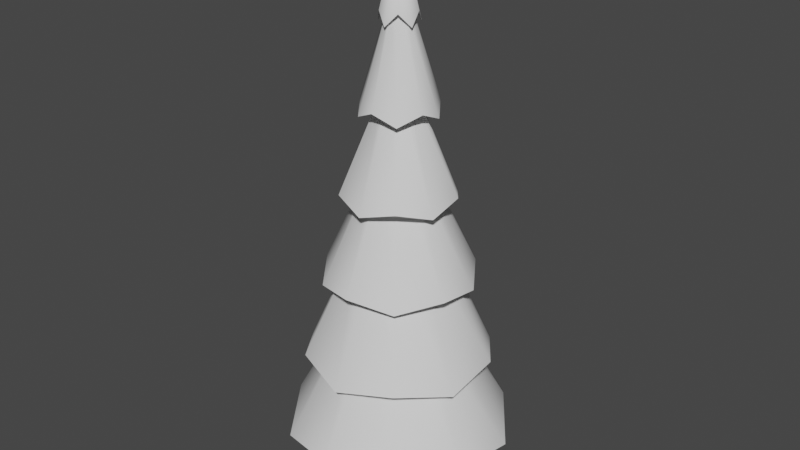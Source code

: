 # Source: newtree.blend  (saved by Blender 3.6.11; exported with 4.5.12 LTS)
import bpy
from mathutils import Matrix  # noqa: F401  (used for matrix-valued properties, if any)

bpy.ops.wm.read_factory_settings(use_empty=True)
scene = bpy.context.scene
scene.name = 'Scene'

# ---- collections
col_collection = bpy.data.collections.new('Collection'); scene.collection.children.link(col_collection)

# ---- node groups
ng_auto_smooth = bpy.data.node_groups.new('Auto Smooth', 'GeometryNodeTree')
_s = ng_auto_smooth.interface.new_socket(name='Geometry', in_out='OUTPUT', socket_type='NodeSocketGeometry')
_s = ng_auto_smooth.interface.new_socket(name='Geometry', in_out='INPUT', socket_type='NodeSocketGeometry')
_s = ng_auto_smooth.interface.new_socket(name='Angle', in_out='INPUT', socket_type='NodeSocketFloat')
_s.subtype = 'ANGLE'
_s.min_value = 0.0
_s.max_value = 3.142
ng_auto_smooth.is_modifier = True
_N = ng_auto_smooth.nodes; _L = ng_auto_smooth.links
n0 = _N.new('NodeGroupOutput'); n0.name = 'Group Output'; n0.location = (480, -100)
n1 = _N.new('NodeGroupInput'); n1.name = 'Group Input'; n1.location = (-420, -300)
n2 = _N.new('NodeGroupInput'); n2.name = 'Group Input.001'; n2.location = (-60, -100)
n3 = _N.new('GeometryNodeSetShadeSmooth'); n3.name = 'Set Shade Smooth'; n3.location = (120, -100)
n3.domain = 'EDGE'
n4 = _N.new('GeometryNodeSetShadeSmooth'); n4.name = 'Set Shade Smooth.001'; n4.location = (300, -100)
n5 = _N.new('GeometryNodeInputMeshEdgeAngle'); n5.name = 'Edge Angle'; n5.location = (-420, -220)
n6 = _N.new('GeometryNodeInputEdgeSmooth'); n6.name = 'Is Edge Smooth'; n6.location = (-60, -160)
n7 = _N.new('GeometryNodeInputShadeSmooth'); n7.name = 'Is Face Smooth'; n7.location = (-240, -340)
n8 = _N.new('FunctionNodeBooleanMath'); n8.name = 'Boolean Math'; n8.location = (-60, -220)
n9 = _N.new('FunctionNodeCompare'); n9.name = 'Compare'; n9.location = (-240, -180)
n9.operation = 'LESS_EQUAL'
_L.new(n5.outputs[0], n9.inputs[0])
_L.new(n4.outputs[0], n0.inputs[0])
_L.new(n1.outputs[1], n9.inputs[1])
_L.new(n9.outputs[0], n8.inputs[0])
_L.new(n7.outputs[0], n8.inputs[1])
_L.new(n2.outputs[0], n3.inputs[0])
_L.new(n6.outputs[0], n3.inputs[1])
_L.new(n3.outputs[0], n4.inputs[0])
_L.new(n8.outputs[0], n3.inputs[2])
n0.is_active_output = True

# ---- world
world_world = bpy.data.worlds.new('World'); scene.world = world_world
world_world.use_nodes = True; world_world.node_tree.nodes.clear()
_N = world_world.node_tree.nodes; _L = world_world.node_tree.links
n0 = _N.new('ShaderNodeOutputWorld'); n0.name = 'World Output'; n0.location = (300, 300)
n1 = _N.new('ShaderNodeBackground'); n1.name = 'Background'; n1.location = (10, 300)
n1.inputs[0].default_value = (0.05088, 0.05088, 0.05088, 1.0)
_L.new(n1.outputs[0], n0.inputs[0])
n0.is_active_output = True
world_world.color = (0.05088, 0.05088, 0.05088)
world_world.use_sun_shadow = False
world_world.sun_shadow_jitter_overblur = 0.0

# ---- meshes
me_cylinder_001 = bpy.data.meshes.new('Cylinder.001')
me_cylinder_001.from_pydata([(-1.359e-07, 3.008, 0.5257), (1.744, 2.4, 0.8628), (2.861, 0.9295, 0.5257), (2.822, -0.9169, 0.8628), (1.768, -2.433, 0.5257), (-3.793e-07, -2.967, 0.8628), (-1.768, -2.433, 0.5257), (0.0, 0.0, 13.88), (-2.822, -0.9169, 0.8628), (-2.861, 0.9295, 0.5257), (-1.744, 2.4, 0.8628), (1.926e-07, 2.503, 3.002), (-3.38e-07, 1.984, 5.008), (-1.467e-08, 1.517, 7.454), (-8.69e-07, 1.002, 9.427), (4.549e-07, 0.4793, 11.95), (0.3125, 0.4301, 11.63), (0.5923, 0.8152, 9.7), (0.8754, 1.205, 7.22), (1.186, 1.633, 5.211), (1.466, 2.018, 2.762), (0.4558, 0.1481, 11.95), (0.953, 0.3097, 9.427), (1.442, 0.4687, 7.454), (1.887, 0.6131, 5.008), (2.38, 0.7734, 3.002), (0.5056, -0.1643, 11.63), (0.9584, -0.3114, 9.7), (1.416, -0.4602, 7.22), (1.919, -0.6237, 5.211), (2.372, -0.7709, 2.762), (0.2817, -0.3877, 11.95), (0.589, -0.8107, 9.427), (0.8914, -1.227, 7.454), (1.166, -1.605, 5.008), (1.471, -2.025, 3.002), (-8.874e-08, -0.5316, 11.63), (-1.274e-07, -1.008, 9.7), (4.399e-07, -1.489, 7.22), (-2.969e-08, -2.018, 5.211), (1.519e-06, -2.495, 2.762), (-0.2817, -0.3877, 11.95), (-0.589, -0.8107, 9.427), (-0.8914, -1.227, 7.454), (-1.166, -1.605, 5.008), (-1.471, -2.025, 3.002), (-0.5056, -0.1643, 11.63), (-0.9584, -0.3114, 9.7), (-1.416, -0.4602, 7.22), (-1.919, -0.6237, 5.211), (-2.372, -0.7709, 2.762), (-0.4558, 0.1481, 11.95), (-0.953, 0.3097, 9.427), (-1.442, 0.4687, 7.454), (-1.887, 0.6131, 5.008), (-2.38, 0.7734, 3.002), (-0.3125, 0.4301, 11.63), (-0.5923, 0.8152, 9.7), (-0.8754, 1.205, 7.22), (-1.186, 1.633, 5.211), (-1.466, 2.018, 2.762), (0.7328, 1.009, 4.012), (0.971, 0.3155, 4.338), (1.186, -0.3852, 4.012), (0.6001, -0.8259, 4.338), (-4.889e-07, -1.247, 4.012), (-0.6001, -0.8259, 4.338), (-1.186, -0.3852, 4.012), (-0.971, 0.3155, 4.338), (-0.7328, 1.009, 4.012), (-1.34e-07, 1.021, 4.338), (2.685e-07, 1.075, 6.114), (0.5157, 0.7099, 6.458), (1.022, 0.3321, 6.114), (0.8345, -0.2711, 6.458), (0.6318, -0.8696, 6.114), (3.223e-07, -0.8774, 6.458), (-0.6318, -0.8696, 6.114), (-0.8345, -0.2711, 6.458), (-1.022, 0.3321, 6.114), (-0.5157, 0.7099, 6.458), (-1.418e-07, 0.4973, 8.405), (0.3796, 0.5225, 8.155), (0.4729, 0.1537, 8.405), (0.6143, -0.1996, 8.155), (0.2923, -0.4023, 8.405), (9.432e-08, -0.6459, 8.155), (-0.2923, -0.4023, 8.405), (-0.6143, -0.1996, 8.155), (-0.4729, 0.1537, 8.405), (-0.3796, 0.5225, 8.155), (5.375e-09, 0.349, 10.2), (0.1463, 0.2013, 10.38), (0.3319, 0.1078, 10.2), (0.2366, -0.07689, 10.38), (0.2051, -0.2823, 10.2), (4.657e-09, -0.2488, 10.38), (-0.2051, -0.2823, 10.2), (-0.2366, -0.07689, 10.38), (-0.3319, 0.1078, 10.2), (-0.1462, 0.2013, 10.38), (4.803e-07, 0.1925, 12.29), (0.1661, 0.2286, 12.04), (0.1831, 0.05949, 12.29), (0.2688, -0.08733, 12.04), (0.1132, -0.1558, 12.29), (-4.41e-07, -0.2826, 12.04), (-0.1132, -0.1558, 12.29), (-0.2688, -0.08733, 12.04), (-0.1831, 0.05949, 12.29), (-0.1661, 0.2286, 12.04), (-1.192e-07, 0.0, 2.246), (1.074e-08, 0.8357, -0.9937), (2.117e-08, 0.2895, 2.25), (0.4912, 0.6761, -0.9937), (0.1702, 0.2342, 2.25), (0.7948, 0.2583, -0.9937), (0.2753, 0.08946, 2.25), (0.7948, -0.2583, -0.9937), (0.2753, -0.08946, 2.25), (0.4912, -0.6761, -0.9937), (0.1702, -0.2342, 2.25), (1.074e-08, -0.8357, -0.9937), (2.117e-08, -0.2895, 2.25), (-0.4912, -0.6761, -0.9937), (-0.1702, -0.2342, 2.25), (-0.7948, -0.2583, -0.9937), (-0.2753, -0.08946, 2.25), (-0.7948, 0.2583, -0.9937), (-0.2753, 0.08946, 2.25), (-0.4912, 0.6761, -0.9937), (-0.1702, 0.2342, 2.25), (1.46e-08, 0.6013, 0.1898), (0.3534, 0.4864, 0.1898), (0.5718, 0.1858, 0.1898), (0.5718, -0.1858, 0.1898), (0.3534, -0.4864, 0.1898), (1.46e-08, -0.6013, 0.1898), (-0.3534, -0.4864, 0.1898), (-0.5718, -0.1858, 0.1898), (-0.5718, 0.1858, 0.1898), (-0.3534, 0.4864, 0.1898)], [], [(15, 7, 16), (16, 7, 21), (21, 7, 26), (26, 7, 31), (31, 7, 36), (36, 7, 41), (41, 7, 46), (46, 7, 51), (51, 7, 56), (56, 7, 15), (10, 0, 111), (69, 60, 11, 70), (80, 59, 12, 71), (90, 58, 13, 81), (100, 57, 14, 91), (110, 56, 15, 101), (68, 55, 60, 69), (79, 54, 59, 80), (89, 53, 58, 90), (99, 52, 57, 100), (109, 51, 56, 110), (67, 50, 55, 68), (78, 49, 54, 79), (88, 48, 53, 89), (98, 47, 52, 99), (108, 46, 51, 109), (66, 45, 50, 67), (77, 44, 49, 78), (87, 43, 48, 88), (97, 42, 47, 98), (107, 41, 46, 108), (65, 40, 45, 66), (76, 39, 44, 77), (86, 38, 43, 87), (96, 37, 42, 97), (106, 36, 41, 107), (64, 35, 40, 65), (75, 34, 39, 76), (85, 33, 38, 86), (95, 32, 37, 96), (105, 31, 36, 106), (63, 30, 35, 64), (74, 29, 34, 75), (84, 28, 33, 85), (94, 27, 32, 95), (104, 26, 31, 105), (62, 25, 30, 63), (73, 24, 29, 74), (83, 23, 28, 84), (93, 22, 27, 94), (103, 21, 26, 104), (61, 20, 25, 62), (72, 19, 24, 73), (82, 18, 23, 83), (92, 17, 22, 93), (102, 16, 21, 103), (70, 11, 20, 61), (71, 12, 19, 72), (81, 13, 18, 82), (91, 14, 17, 92), (101, 15, 16, 102), (0, 70, 61, 1), (1, 61, 62, 2), (2, 62, 63, 3), (3, 63, 64, 4), (4, 64, 65, 5), (5, 65, 66, 6), (6, 66, 67, 8), (8, 67, 68, 9), (9, 68, 69, 10), (10, 69, 70, 0), (11, 71, 72, 20), (20, 72, 73, 25), (25, 73, 74, 30), (30, 74, 75, 35), (35, 75, 76, 40), (40, 76, 77, 45), (45, 77, 78, 50), (50, 78, 79, 55), (55, 79, 80, 60), (60, 80, 71, 11), (12, 81, 82, 19), (19, 82, 83, 24), (24, 83, 84, 29), (29, 84, 85, 34), (34, 85, 86, 39), (39, 86, 87, 44), (44, 87, 88, 49), (49, 88, 89, 54), (54, 89, 90, 59), (59, 90, 81, 12), (13, 91, 92, 18), (18, 92, 93, 23), (23, 93, 94, 28), (28, 94, 95, 33), (33, 95, 96, 38), (38, 96, 97, 43), (43, 97, 98, 48), (48, 98, 99, 53), (53, 99, 100, 58), (58, 100, 91, 13), (14, 101, 102, 17), (17, 102, 103, 22), (22, 103, 104, 27), (27, 104, 105, 32), (32, 105, 106, 37), (37, 106, 107, 42), (42, 107, 108, 47), (47, 108, 109, 52), (52, 109, 110, 57), (57, 110, 101, 14), (9, 10, 111), (8, 9, 111), (6, 8, 111), (5, 6, 111), (4, 5, 111), (3, 4, 111), (0, 1, 111), (2, 3, 111), (1, 2, 111), (132, 113, 115, 133), (133, 115, 117, 134), (134, 117, 119, 135), (135, 119, 121, 136), (136, 121, 123, 137), (137, 123, 125, 138), (138, 125, 127, 139), (139, 127, 129, 140), (115, 113, 131, 129, 127, 125, 123, 121, 119, 117), (140, 129, 131, 141), (141, 131, 113, 132), (112, 114, 116, 118, 120, 122, 124, 126, 128, 130), (130, 141, 132, 112), (128, 140, 141, 130), (126, 139, 140, 128), (124, 138, 139, 126), (122, 137, 138, 124), (120, 136, 137, 122), (118, 135, 136, 120), (116, 134, 135, 118), (114, 133, 134, 116), (112, 132, 133, 114)])
me_cylinder_001.polygons.foreach_set('use_smooth', [True] * 142)
_uv = me_cylinder_001.uv_layers.new(name='UVMap')
_uv.uv.foreach_set('vector', [1.0, 0.9152, 0.9, 1.0, 0.9, 0.9152, 0.9, 0.9152, 0.8, 1.0, 0.8, 0.9152, 0.8, 0.9152, 0.7, 1.0, 0.7, 0.9152, 0.7, 0.9152, 0.6, 1.0, 0.6, 0.9152, 0.6, 0.9152, 0.5, 1.0, 0.5, 0.9152, 0.5, 0.9152, 0.4, 1.0, 0.4, 0.9152, 0.4, 0.9152, 0.3, 1.0, 0.3, 0.9152, 0.3, 0.9152, 0.2, 1.0, 0.2, 0.9152, 0.2, 0.9152, 0.1, 1.0, 0.1, 0.9152, 0.1, 0.9152, -7.451e-08, 1.0, -7.451e-08, 0.9152, 0.1, 0.5, -7.451e-08, 0.5, 0.1, 0.5, 0.1, 0.5818, 0.1, 0.5818, -7.451e-08, 0.5818, -7.451e-08, 0.5818, 0.1, 0.6652, 0.1, 0.6652, -7.451e-08, 0.6652, -7.451e-08, 0.6652, 0.1, 0.7485, 0.1, 0.7485, -7.451e-08, 0.7485, -7.451e-08, 0.7485, 0.1, 0.8318, 0.1, 0.8318, -7.451e-08, 0.8318, -7.451e-08, 0.8318, 0.1, 0.9152, 0.1, 0.9152, -7.451e-08, 0.9152, -7.451e-08, 0.9152, 0.2, 0.5818, 0.2, 0.5818, 0.1, 0.5818, 0.1, 0.5818, 0.2, 0.6652, 0.2, 0.6652, 0.1, 0.6652, 0.1, 0.6652, 0.2, 0.7485, 0.2, 0.7485, 0.1, 0.7485, 0.1, 0.7485, 0.2, 0.8318, 0.2, 0.8318, 0.1, 0.8318, 0.1, 0.8318, 0.2, 0.9152, 0.2, 0.9152, 0.1, 0.9152, 0.1, 0.9152, 0.3, 0.5818, 0.3, 0.5818, 0.2, 0.5818, 0.2, 0.5818, 0.3, 0.6652, 0.3, 0.6652, 0.2, 0.6652, 0.2, 0.6652, 0.3, 0.7485, 0.3, 0.7485, 0.2, 0.7485, 0.2, 0.7485, 0.3, 0.8318, 0.3, 0.8318, 0.2, 0.8318, 0.2, 0.8318, 0.3, 0.9152, 0.3, 0.9152, 0.2, 0.9152, 0.2, 0.9152, 0.4, 0.5818, 0.4, 0.5818, 0.3, 0.5818, 0.3, 0.5818, 0.4, 0.6652, 0.4, 0.6652, 0.3, 0.6652, 0.3, 0.6652, 0.4, 0.7485, 0.4, 0.7485, 0.3, 0.7485, 0.3, 0.7485, 0.4, 0.8318, 0.4, 0.8318, 0.3, 0.8318, 0.3, 0.8318, 0.4, 0.9152, 0.4, 0.9152, 0.3, 0.9152, 0.3, 0.9152, 0.5, 0.5818, 0.5, 0.5818, 0.4, 0.5818, 0.4, 0.5818, 0.5, 0.6652, 0.5, 0.6652, 0.4, 0.6652, 0.4, 0.6652, 0.5, 0.7485, 0.5, 0.7485, 0.4, 0.7485, 0.4, 0.7485, 0.5, 0.8318, 0.5, 0.8318, 0.4, 0.8318, 0.4, 0.8318, 0.5, 0.9152, 0.5, 0.9152, 0.4, 0.9152, 0.4, 0.9152, 0.6, 0.5818, 0.6, 0.5818, 0.5, 0.5818, 0.5, 0.5818, 0.6, 0.6652, 0.6, 0.6652, 0.5, 0.6652, 0.5, 0.6652, 0.6, 0.7485, 0.6, 0.7485, 0.5, 0.7485, 0.5, 0.7485, 0.6, 0.8318, 0.6, 0.8318, 0.5, 0.8318, 0.5, 0.8318, 0.6, 0.9152, 0.6, 0.9152, 0.5, 0.9152, 0.5, 0.9152, 0.7, 0.5818, 0.7, 0.5818, 0.6, 0.5818, 0.6, 0.5818, 0.7, 0.6652, 0.7, 0.6652, 0.6, 0.6652, 0.6, 0.6652, 0.7, 0.7485, 0.7, 0.7485, 0.6, 0.7485, 0.6, 0.7485, 0.7, 0.8318, 0.7, 0.8318, 0.6, 0.8318, 0.6, 0.8318, 0.7, 0.9152, 0.7, 0.9152, 0.6, 0.9152, 0.6, 0.9152, 0.8, 0.5818, 0.8, 0.5818, 0.7, 0.5818, 0.7, 0.5818, 0.8, 0.6652, 0.8, 0.6652, 0.7, 0.6652, 0.7, 0.6652, 0.8, 0.7485, 0.8, 0.7485, 0.7, 0.7485, 0.7, 0.7485, 0.8, 0.8318, 0.8, 0.8318, 0.7, 0.8318, 0.7, 0.8318, 0.8, 0.9152, 0.8, 0.9152, 0.7, 0.9152, 0.7, 0.9152, 0.9, 0.5818, 0.9, 0.5818, 0.8, 0.5818, 0.8, 0.5818, 0.9, 0.6652, 0.9, 0.6652, 0.8, 0.6652, 0.8, 0.6652, 0.9, 0.7485, 0.9, 0.7485, 0.8, 0.7485, 0.8, 0.7485, 0.9, 0.8318, 0.9, 0.8318, 0.8, 0.8318, 0.8, 0.8318, 0.9, 0.9152, 0.9, 0.9152, 0.8, 0.9152, 0.8, 0.9152, 1.0, 0.5818, 1.0, 0.5818, 0.9, 0.5818, 0.9, 0.5818, 1.0, 0.6652, 1.0, 0.6652, 0.9, 0.6652, 0.9, 0.6652, 1.0, 0.7485, 1.0, 0.7485, 0.9, 0.7485, 0.9, 0.7485, 1.0, 0.8318, 1.0, 0.8318, 0.9, 0.8318, 0.9, 0.8318, 1.0, 0.9152, 1.0, 0.9152, 0.9, 0.9152, 0.9, 0.9152, 1.0, 0.5, 1.0, 0.5818, 0.9, 0.5818, 0.9, 0.5, 0.9, 0.5, 0.9, 0.5818, 0.8, 0.5818, 0.8, 0.5, 0.8, 0.5, 0.8, 0.5818, 0.7, 0.5818, 0.7, 0.5, 0.7, 0.5, 0.7, 0.5818, 0.6, 0.5818, 0.6, 0.5, 0.6, 0.5, 0.6, 0.5818, 0.5, 0.5818, 0.5, 0.5, 0.5, 0.5, 0.5, 0.5818, 0.4, 0.5818, 0.4, 0.5, 0.4, 0.5, 0.4, 0.5818, 0.3, 0.5818, 0.3, 0.5, 0.3, 0.5, 0.3, 0.5818, 0.2, 0.5818, 0.2, 0.5, 0.2, 0.5, 0.2, 0.5818, 0.1, 0.5818, 0.1, 0.5, 0.1, 0.5, 0.1, 0.5818, -7.451e-08, 0.5818, -7.451e-08, 0.5, 1.0, 0.5818, 1.0, 0.6652, 0.9, 0.6652, 0.9, 0.5818, 0.9, 0.5818, 0.9, 0.6652, 0.8, 0.6652, 0.8, 0.5818, 0.8, 0.5818, 0.8, 0.6652, 0.7, 0.6652, 0.7, 0.5818, 0.7, 0.5818, 0.7, 0.6652, 0.6, 0.6652, 0.6, 0.5818, 0.6, 0.5818, 0.6, 0.6652, 0.5, 0.6652, 0.5, 0.5818, 0.5, 0.5818, 0.5, 0.6652, 0.4, 0.6652, 0.4, 0.5818, 0.4, 0.5818, 0.4, 0.6652, 0.3, 0.6652, 0.3, 0.5818, 0.3, 0.5818, 0.3, 0.6652, 0.2, 0.6652, 0.2, 0.5818, 0.2, 0.5818, 0.2, 0.6652, 0.1, 0.6652, 0.1, 0.5818, 0.1, 0.5818, 0.1, 0.6652, -7.451e-08, 0.6652, -7.451e-08, 0.5818, 1.0, 0.6652, 1.0, 0.7485, 0.9, 0.7485, 0.9, 0.6652, 0.9, 0.6652, 0.9, 0.7485, 0.8, 0.7485, 0.8, 0.6652, 0.8, 0.6652, 0.8, 0.7485, 0.7, 0.7485, 0.7, 0.6652, 0.7, 0.6652, 0.7, 0.7485, 0.6, 0.7485, 0.6, 0.6652, 0.6, 0.6652, 0.6, 0.7485, 0.5, 0.7485, 0.5, 0.6652, 0.5, 0.6652, 0.5, 0.7485, 0.4, 0.7485, 0.4, 0.6652, 0.4, 0.6652, 0.4, 0.7485, 0.3, 0.7485, 0.3, 0.6652, 0.3, 0.6652, 0.3, 0.7485, 0.2, 0.7485, 0.2, 0.6652, 0.2, 0.6652, 0.2, 0.7485, 0.1, 0.7485, 0.1, 0.6652, 0.1, 0.6652, 0.1, 0.7485, -7.451e-08, 0.7485, -7.451e-08, 0.6652, 1.0, 0.7485, 1.0, 0.8318, 0.9, 0.8318, 0.9, 0.7485, 0.9, 0.7485, 0.9, 0.8318, 0.8, 0.8318, 0.8, 0.7485, 0.8, 0.7485, 0.8, 0.8318, 0.7, 0.8318, 0.7, 0.7485, 0.7, 0.7485, 0.7, 0.8318, 0.6, 0.8318, 0.6, 0.7485, 0.6, 0.7485, 0.6, 0.8318, 0.5, 0.8318, 0.5, 0.7485, 0.5, 0.7485, 0.5, 0.8318, 0.4, 0.8318, 0.4, 0.7485, 0.4, 0.7485, 0.4, 0.8318, 0.3, 0.8318, 0.3, 0.7485, 0.3, 0.7485, 0.3, 0.8318, 0.2, 0.8318, 0.2, 0.7485, 0.2, 0.7485, 0.2, 0.8318, 0.1, 0.8318, 0.1, 0.7485, 0.1, 0.7485, 0.1, 0.8318, -7.451e-08, 0.8318, -7.451e-08, 0.7485, 1.0, 0.8318, 1.0, 0.9152, 0.9, 0.9152, 0.9, 0.8318, 0.9, 0.8318, 0.9, 0.9152, 0.8, 0.9152, 0.8, 0.8318, 0.8, 0.8318, 0.8, 0.9152, 0.7, 0.9152, 0.7, 0.8318, 0.7, 0.8318, 0.7, 0.9152, 0.6, 0.9152, 0.6, 0.8318, 0.6, 0.8318, 0.6, 0.9152, 0.5, 0.9152, 0.5, 0.8318, 0.5, 0.8318, 0.5, 0.9152, 0.4, 0.9152, 0.4, 0.8318, 0.4, 0.8318, 0.4, 0.9152, 0.3, 0.9152, 0.3, 0.8318, 0.3, 0.8318, 0.3, 0.9152, 0.2, 0.9152, 0.2, 0.8318, 0.2, 0.8318, 0.2, 0.9152, 0.1, 0.9152, 0.1, 0.8318, 0.1, 0.8318, 0.1, 0.9152, -7.451e-08, 0.9152, -7.451e-08, 0.8318, 0.2, 0.5, 0.1, 0.5, 0.2, 0.5, 0.3, 0.5, 0.2, 0.5, 0.3, 0.5, 0.4, 0.5, 0.3, 0.5, 0.4, 0.5, 0.5, 0.5, 0.4, 0.5, 0.5, 0.5, 0.6, 0.5, 0.5, 0.5, 0.6, 0.5, 0.7, 0.5, 0.6, 0.5, 0.7, 0.5, 1.0, 0.5, 0.9, 0.5, 1.0, 0.5, 0.8, 0.5, 0.7, 0.5, 0.8, 0.5, 0.9, 0.5, 0.8, 0.5, 0.9, 0.5, 0.9944, 0.6841, 1.0, 1.0, 0.9, 1.0, 0.9, 0.6841, 0.9, 0.6841, 0.9, 1.0, 0.8, 1.0, 0.8, 0.6841, 0.8, 0.6841, 0.8, 1.0, 0.7, 1.0, 0.7, 0.6841, 0.7, 0.6841, 0.7, 1.0, 0.6, 1.0, 0.6, 0.6841, 0.6, 0.6841, 0.6, 1.0, 0.5, 1.0, 0.5, 0.6841, 0.5, 0.6841, 0.5, 1.0, 0.4, 1.0, 0.4, 0.6841, 0.4, 0.6841, 0.4, 1.0, 0.3, 1.0, 0.3, 0.6841, 0.3, 0.6841, 0.3, 1.0, 0.2, 1.0, 0.2, 0.6841, 0.3911, 0.4442, 0.25, 0.49, 0.1089, 0.4442, 0.02175, 0.3242, 0.02175, 0.1758, 0.1089, 0.05584, 0.25, 0.01, 0.3911, 0.05584, 0.4783, 0.1758, 0.4783, 0.3242, 0.2, 0.6841, 0.2, 1.0, 0.1, 1.0, 0.1, 0.6841, 0.1, 0.6841, 0.1, 1.0, -7.451e-08, 1.0, 0.005615, 0.6841, 0.75, 0.49, 0.8911, 0.4442, 0.9783, 0.3242, 0.9783, 0.1758, 0.8911, 0.05584, 0.75, 0.01, 0.6089, 0.05584, 0.5217, 0.1758, 0.5217, 0.3242, 0.6089, 0.4442, 0.1, 0.5, 0.1, 0.6841, 0.005615, 0.6841, -7.451e-08, 0.5, 0.2, 0.5, 0.2, 0.6841, 0.1, 0.6841, 0.1, 0.5, 0.3, 0.5, 0.3, 0.6841, 0.2, 0.6841, 0.2, 0.5, 0.4, 0.5, 0.4, 0.6841, 0.3, 0.6841, 0.3, 0.5, 0.5, 0.5, 0.5, 0.6841, 0.4, 0.6841, 0.4, 0.5, 0.6, 0.5, 0.6, 0.6841, 0.5, 0.6841, 0.5, 0.5, 0.7, 0.5, 0.7, 0.6841, 0.6, 0.6841, 0.6, 0.5, 0.8, 0.5, 0.8, 0.6841, 0.7, 0.6841, 0.7, 0.5, 0.9, 0.5, 0.9, 0.6841, 0.8, 0.6841, 0.8, 0.5, 1.0, 0.5, 0.9944, 0.6841, 0.9, 0.6841, 0.9, 0.5])
me_cylinder_001.update()

# ---- objects
ob_cylinder = bpy.data.objects.new('Cylinder', me_cylinder_001)

# ---- transforms, parenting, visibility, modifiers, constraints
ob_cylinder.location = (-0.0003431, -0.4807, 0.9918)
_m = ob_cylinder.modifiers.new('Auto Smooth', 'NODES')
_m.node_group = ng_auto_smooth
_gi = [s.identifier for s in ng_auto_smooth.interface.items_tree if s.item_type == 'SOCKET' and s.in_out == 'INPUT']
_m[_gi[1]] = 0.9512  # Angle

# ---- collection membership
col_collection.objects.link(ob_cylinder)

# ---- scene / render settings (as saved in the file)
scene.frame_start = 1; scene.frame_end = 250; scene.frame_set(49)
scene.render.engine = 'BLENDER_EEVEE_NEXT'
scene.cycles.sampling_pattern = 'TABULATED_SOBOL'
scene.view_settings.view_transform = 'Filmic'
bpy.context.view_layer.update()

# ---- added for rendering (the .blend has no active camera and no usable light): camera, sun
cam_auto = bpy.data.cameras.new('AutoCamera')
cam_auto.lens = 50.0
cam_auto.sensor_width = 36.0
cam_auto.clip_end = 1000.0
ob_auto_camera = bpy.data.objects.new('AutoCamera', cam_auto)
scene.collection.objects.link(ob_auto_camera)
ob_auto_camera.location = (15.7445, -19.3541, 20.0296)
ob_auto_camera.rotation_euler = (1.09748, -7.21219e-08, 0.694738)
scene.camera = ob_auto_camera
light_auto_sun = bpy.data.lights.new('AutoSun', 'SUN')
light_auto_sun.energy = 3.0
light_auto_sun.angle = 0.0523599
ob_auto_sun = bpy.data.objects.new('AutoSun', light_auto_sun)
scene.collection.objects.link(ob_auto_sun)
ob_auto_sun.rotation_euler = (0.872665, 0.174533, 0.523599)
bpy.context.view_layer.update()
